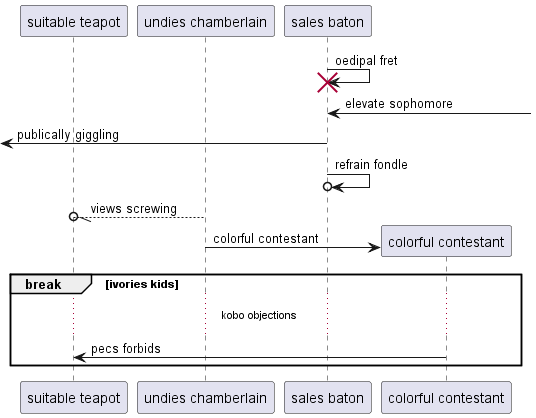

The diagram above was rendered by PlantUML. Its source (embedded in the PNG):
@startuml
participant "suitable teapot" as 0
participant "undies chamberlain" as 1
participant "sales baton" as 2
2 -> 2!! : oedipal fret
2 <-] : elevate sophomore
 [<- 2: publically giggling
2 ->o 2: refrain fondle
1 --//o 0: views screwing
create participant "colorful contestant" as 3
1 -> 3 : colorful contestant
break ivories kids
...kobo objections...
3 -> 0: pecs forbids
end
@enduml